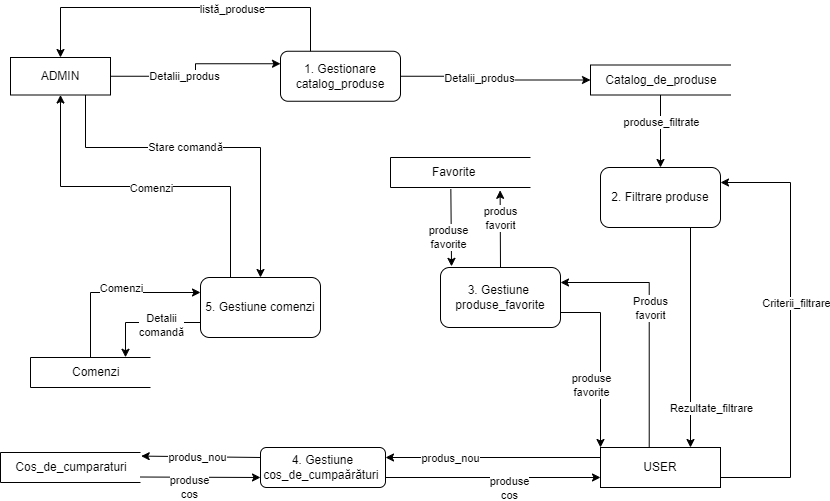

The diagram above was exported from draw.io. Its source (the exported page's mxGraphModel, read from the mxfile embedded in the PNG):
<mxGraphModel dx="1276" dy="614" grid="1" gridSize="10" guides="1" tooltips="1" connect="1" arrows="1" fold="1" page="1" pageScale="1" pageWidth="850" pageHeight="1100" math="0" shadow="0">
  <root>
    <mxCell id="0" />
    <mxCell id="1" parent="0" />
    <mxCell id="lXH8nNJpi3Hini99cT3u-1" value="ADMIN" style="rounded=0;whiteSpace=wrap;html=1;" parent="1" vertex="1">
      <mxGeometry x="20" y="80" width="100" height="37.5" as="geometry" />
    </mxCell>
    <mxCell id="lXH8nNJpi3Hini99cT3u-3" value="USER" style="rounded=0;whiteSpace=wrap;html=1;" parent="1" vertex="1">
      <mxGeometry x="610" y="470" width="120" height="40" as="geometry" />
    </mxCell>
    <mxCell id="lXH8nNJpi3Hini99cT3u-16" value="1. Gestionare catalog_produse" style="rounded=1;whiteSpace=wrap;html=1;" parent="1" vertex="1">
      <mxGeometry x="290" y="73.75" width="120" height="50" as="geometry" />
    </mxCell>
    <mxCell id="lXH8nNJpi3Hini99cT3u-26" value="&amp;nbsp; &amp;nbsp; Catalog_de_produse" style="strokeWidth=1;html=1;shape=mxgraph.flowchart.annotation_1;align=left;pointerEvents=1;" parent="1" vertex="1">
      <mxGeometry x="600" y="87.5" width="140" height="30" as="geometry" />
    </mxCell>
    <mxCell id="lXH8nNJpi3Hini99cT3u-27" value="" style="endArrow=classic;html=1;rounded=0;exitX=1;exitY=0.5;exitDx=0;exitDy=0;entryX=0;entryY=0.5;entryDx=0;entryDy=0;entryPerimeter=0;edgeStyle=elbowEdgeStyle;" parent="1" source="lXH8nNJpi3Hini99cT3u-16" target="lXH8nNJpi3Hini99cT3u-26" edge="1">
      <mxGeometry width="50" height="50" relative="1" as="geometry">
        <mxPoint x="600" y="390" as="sourcePoint" />
        <mxPoint x="650" y="340" as="targetPoint" />
      </mxGeometry>
    </mxCell>
    <mxCell id="lXH8nNJpi3Hini99cT3u-28" value="Detalii_produs" style="edgeLabel;html=1;align=center;verticalAlign=middle;resizable=0;points=[];" parent="lXH8nNJpi3Hini99cT3u-27" vertex="1" connectable="0">
      <mxGeometry x="0.2444" y="1" relative="1" as="geometry">
        <mxPoint x="-39" y="-1" as="offset" />
      </mxGeometry>
    </mxCell>
    <mxCell id="lXH8nNJpi3Hini99cT3u-29" value="2. Filtrare produse" style="rounded=1;whiteSpace=wrap;html=1;" parent="1" vertex="1">
      <mxGeometry x="610" y="190" width="120" height="60" as="geometry" />
    </mxCell>
    <mxCell id="6LWcWun2m6HF5ajt9tBx-1" value="" style="endArrow=classic;html=1;rounded=0;exitX=0.5;exitY=1;exitDx=0;exitDy=0;exitPerimeter=0;entryX=0.5;entryY=0;entryDx=0;entryDy=0;" parent="1" source="lXH8nNJpi3Hini99cT3u-26" target="lXH8nNJpi3Hini99cT3u-29" edge="1">
      <mxGeometry width="50" height="50" relative="1" as="geometry">
        <mxPoint x="520" y="410" as="sourcePoint" />
        <mxPoint x="570" y="360" as="targetPoint" />
      </mxGeometry>
    </mxCell>
    <mxCell id="6LWcWun2m6HF5ajt9tBx-6" value="produse_filtrate" style="edgeLabel;html=1;align=center;verticalAlign=middle;resizable=0;points=[];" parent="6LWcWun2m6HF5ajt9tBx-1" vertex="1" connectable="0">
      <mxGeometry x="0.2255" y="-1" relative="1" as="geometry">
        <mxPoint x="1" y="-17" as="offset" />
      </mxGeometry>
    </mxCell>
    <mxCell id="6LWcWun2m6HF5ajt9tBx-2" value="" style="endArrow=classic;html=1;rounded=0;exitX=1;exitY=0.75;exitDx=0;exitDy=0;entryX=1;entryY=0.25;entryDx=0;entryDy=0;edgeStyle=elbowEdgeStyle;" parent="1" source="lXH8nNJpi3Hini99cT3u-3" target="lXH8nNJpi3Hini99cT3u-29" edge="1">
      <mxGeometry width="50" height="50" relative="1" as="geometry">
        <mxPoint x="570" y="700" as="sourcePoint" />
        <mxPoint x="620" y="650" as="targetPoint" />
        <Array as="points">
          <mxPoint x="800" y="820" />
        </Array>
      </mxGeometry>
    </mxCell>
    <mxCell id="6LWcWun2m6HF5ajt9tBx-3" value="Criterii_filtrare" style="edgeLabel;html=1;align=center;verticalAlign=middle;resizable=0;points=[];" parent="6LWcWun2m6HF5ajt9tBx-2" vertex="1" connectable="0">
      <mxGeometry x="-0.4612" y="-2" relative="1" as="geometry">
        <mxPoint x="3" y="-128" as="offset" />
      </mxGeometry>
    </mxCell>
    <mxCell id="6LWcWun2m6HF5ajt9tBx-4" value="" style="endArrow=classic;html=1;rounded=0;exitX=0.75;exitY=1;exitDx=0;exitDy=0;entryX=0.75;entryY=0;entryDx=0;entryDy=0;" parent="1" source="lXH8nNJpi3Hini99cT3u-29" target="lXH8nNJpi3Hini99cT3u-3" edge="1">
      <mxGeometry width="50" height="50" relative="1" as="geometry">
        <mxPoint x="490" y="760" as="sourcePoint" />
        <mxPoint x="720" y="940" as="targetPoint" />
      </mxGeometry>
    </mxCell>
    <mxCell id="6LWcWun2m6HF5ajt9tBx-5" value="Rezultate_filtrare" style="edgeLabel;html=1;align=center;verticalAlign=middle;resizable=0;points=[];" parent="6LWcWun2m6HF5ajt9tBx-4" vertex="1" connectable="0">
      <mxGeometry x="-0.2126" y="2" relative="1" as="geometry">
        <mxPoint x="18" y="93" as="offset" />
      </mxGeometry>
    </mxCell>
    <mxCell id="6LWcWun2m6HF5ajt9tBx-7" value="3. Gestiune&amp;nbsp;&lt;br&gt;produse_favorite" style="rounded=1;whiteSpace=wrap;html=1;" parent="1" vertex="1">
      <mxGeometry x="450" y="290" width="120" height="60" as="geometry" />
    </mxCell>
    <mxCell id="6LWcWun2m6HF5ajt9tBx-8" value="" style="endArrow=classic;html=1;rounded=0;exitX=0.406;exitY=0.008;exitDx=0;exitDy=0;exitPerimeter=0;edgeStyle=elbowEdgeStyle;entryX=1;entryY=0.25;entryDx=0;entryDy=0;elbow=vertical;" parent="1" source="lXH8nNJpi3Hini99cT3u-3" target="6LWcWun2m6HF5ajt9tBx-7" edge="1">
      <mxGeometry width="50" height="50" relative="1" as="geometry">
        <mxPoint x="400" y="880" as="sourcePoint" />
        <mxPoint x="620" y="800" as="targetPoint" />
        <Array as="points">
          <mxPoint x="590" y="305" />
        </Array>
      </mxGeometry>
    </mxCell>
    <mxCell id="6LWcWun2m6HF5ajt9tBx-9" value="Produs&lt;br&gt;favorit" style="edgeLabel;html=1;align=center;verticalAlign=middle;resizable=0;points=[];" parent="6LWcWun2m6HF5ajt9tBx-8" vertex="1" connectable="0">
      <mxGeometry x="0.0829" y="-2" relative="1" as="geometry">
        <mxPoint x="-1" y="-2" as="offset" />
      </mxGeometry>
    </mxCell>
    <mxCell id="6LWcWun2m6HF5ajt9tBx-10" value="" style="endArrow=classic;html=1;rounded=0;exitX=1;exitY=0.75;exitDx=0;exitDy=0;entryX=0;entryY=0;entryDx=0;entryDy=0;edgeStyle=elbowEdgeStyle;elbow=vertical;" parent="1" source="6LWcWun2m6HF5ajt9tBx-7" target="lXH8nNJpi3Hini99cT3u-3" edge="1">
      <mxGeometry width="50" height="50" relative="1" as="geometry">
        <mxPoint x="460" y="880" as="sourcePoint" />
        <mxPoint x="510" y="830" as="targetPoint" />
        <Array as="points">
          <mxPoint x="570" y="335" />
        </Array>
      </mxGeometry>
    </mxCell>
    <mxCell id="6LWcWun2m6HF5ajt9tBx-11" value="produse&lt;br&gt;favorite" style="edgeLabel;html=1;align=center;verticalAlign=middle;resizable=0;points=[];" parent="6LWcWun2m6HF5ajt9tBx-10" vertex="1" connectable="0">
      <mxGeometry x="-0.0833" relative="1" as="geometry">
        <mxPoint x="-10" y="32" as="offset" />
      </mxGeometry>
    </mxCell>
    <mxCell id="6LWcWun2m6HF5ajt9tBx-12" value="&lt;blockquote style=&quot;margin: 0 0 0 40px; border: none; padding: 0px;&quot;&gt;Favorite&lt;/blockquote&gt;" style="strokeWidth=1;html=1;shape=mxgraph.flowchart.annotation_1;align=left;pointerEvents=1;" parent="1" vertex="1">
      <mxGeometry x="400" y="180" width="140" height="30" as="geometry" />
    </mxCell>
    <mxCell id="6LWcWun2m6HF5ajt9tBx-13" value="" style="endArrow=classic;html=1;rounded=0;exitX=0.5;exitY=0;exitDx=0;exitDy=0;entryX=0.783;entryY=1.094;entryDx=0;entryDy=0;entryPerimeter=0;" parent="1" source="6LWcWun2m6HF5ajt9tBx-7" target="6LWcWun2m6HF5ajt9tBx-12" edge="1">
      <mxGeometry width="50" height="50" relative="1" as="geometry">
        <mxPoint x="500" y="640" as="sourcePoint" />
        <mxPoint x="550" y="590" as="targetPoint" />
      </mxGeometry>
    </mxCell>
    <mxCell id="6LWcWun2m6HF5ajt9tBx-14" value="produs&lt;br&gt;favorit" style="edgeLabel;html=1;align=center;verticalAlign=middle;resizable=0;points=[];" parent="6LWcWun2m6HF5ajt9tBx-13" vertex="1" connectable="0">
      <mxGeometry x="0.4576" y="2" relative="1" as="geometry">
        <mxPoint x="2" y="6" as="offset" />
      </mxGeometry>
    </mxCell>
    <mxCell id="6LWcWun2m6HF5ajt9tBx-15" value="" style="endArrow=classic;html=1;rounded=0;exitX=0.431;exitY=1.05;exitDx=0;exitDy=0;exitPerimeter=0;entryX=0.092;entryY=-0.019;entryDx=0;entryDy=0;entryPerimeter=0;" parent="1" source="6LWcWun2m6HF5ajt9tBx-12" target="6LWcWun2m6HF5ajt9tBx-7" edge="1">
      <mxGeometry width="50" height="50" relative="1" as="geometry">
        <mxPoint x="440" y="610" as="sourcePoint" />
        <mxPoint x="490" y="560" as="targetPoint" />
      </mxGeometry>
    </mxCell>
    <mxCell id="6LWcWun2m6HF5ajt9tBx-16" value="produse&lt;br&gt;favorite" style="edgeLabel;html=1;align=center;verticalAlign=middle;resizable=0;points=[];" parent="6LWcWun2m6HF5ajt9tBx-15" vertex="1" connectable="0">
      <mxGeometry x="0.5434" y="-3" relative="1" as="geometry">
        <mxPoint y="-12" as="offset" />
      </mxGeometry>
    </mxCell>
    <mxCell id="6LWcWun2m6HF5ajt9tBx-17" value="4. Gestiune&lt;br&gt;cos_de_cumpaărături&amp;nbsp;" style="rounded=1;whiteSpace=wrap;html=1;" parent="1" vertex="1">
      <mxGeometry x="270" y="470" width="125" height="40" as="geometry" />
    </mxCell>
    <mxCell id="6LWcWun2m6HF5ajt9tBx-18" value="" style="endArrow=classic;html=1;rounded=0;exitX=0;exitY=0.25;exitDx=0;exitDy=0;entryX=1;entryY=0.25;entryDx=0;entryDy=0;" parent="1" source="lXH8nNJpi3Hini99cT3u-3" target="6LWcWun2m6HF5ajt9tBx-17" edge="1">
      <mxGeometry width="50" height="50" relative="1" as="geometry">
        <mxPoint x="330" y="900" as="sourcePoint" />
        <mxPoint x="380" y="850" as="targetPoint" />
      </mxGeometry>
    </mxCell>
    <mxCell id="6LWcWun2m6HF5ajt9tBx-20" value="produs_nou" style="edgeLabel;html=1;align=center;verticalAlign=middle;resizable=0;points=[];" parent="6LWcWun2m6HF5ajt9tBx-18" vertex="1" connectable="0">
      <mxGeometry x="0.4696" relative="1" as="geometry">
        <mxPoint x="7" as="offset" />
      </mxGeometry>
    </mxCell>
    <mxCell id="6LWcWun2m6HF5ajt9tBx-19" value="" style="endArrow=classic;html=1;rounded=0;exitX=1;exitY=0.75;exitDx=0;exitDy=0;entryX=0;entryY=0.75;entryDx=0;entryDy=0;" parent="1" source="6LWcWun2m6HF5ajt9tBx-17" target="lXH8nNJpi3Hini99cT3u-3" edge="1">
      <mxGeometry width="50" height="50" relative="1" as="geometry">
        <mxPoint x="320" y="890" as="sourcePoint" />
        <mxPoint x="570" y="1050" as="targetPoint" />
      </mxGeometry>
    </mxCell>
    <mxCell id="6LWcWun2m6HF5ajt9tBx-21" value="produse&lt;br&gt;cos" style="edgeLabel;html=1;align=center;verticalAlign=middle;resizable=0;points=[];" parent="6LWcWun2m6HF5ajt9tBx-19" vertex="1" connectable="0">
      <mxGeometry x="-0.4904" y="1" relative="1" as="geometry">
        <mxPoint x="68" y="11" as="offset" />
      </mxGeometry>
    </mxCell>
    <mxCell id="6LWcWun2m6HF5ajt9tBx-22" value="&amp;nbsp; &amp;nbsp; Cos_de_cumparaturi" style="strokeWidth=1;html=1;shape=mxgraph.flowchart.annotation_1;align=left;pointerEvents=1;" parent="1" vertex="1">
      <mxGeometry x="10" y="475" width="140" height="30" as="geometry" />
    </mxCell>
    <mxCell id="6LWcWun2m6HF5ajt9tBx-23" value="" style="endArrow=classic;html=1;rounded=0;exitX=0;exitY=0.25;exitDx=0;exitDy=0;entryX=1.005;entryY=0.12;entryDx=0;entryDy=0;entryPerimeter=0;" parent="1" source="6LWcWun2m6HF5ajt9tBx-17" target="6LWcWun2m6HF5ajt9tBx-22" edge="1">
      <mxGeometry width="50" height="50" relative="1" as="geometry">
        <mxPoint x="210" y="900" as="sourcePoint" />
        <mxPoint x="260" y="850" as="targetPoint" />
      </mxGeometry>
    </mxCell>
    <mxCell id="6LWcWun2m6HF5ajt9tBx-25" value="produs_nou" style="edgeLabel;html=1;align=center;verticalAlign=middle;resizable=0;points=[];" parent="6LWcWun2m6HF5ajt9tBx-23" vertex="1" connectable="0">
      <mxGeometry x="0.2167" y="-1" relative="1" as="geometry">
        <mxPoint x="9" y="1" as="offset" />
      </mxGeometry>
    </mxCell>
    <mxCell id="6LWcWun2m6HF5ajt9tBx-24" value="" style="endArrow=classic;html=1;rounded=0;exitX=0.998;exitY=0.817;exitDx=0;exitDy=0;exitPerimeter=0;entryX=0;entryY=0.75;entryDx=0;entryDy=0;" parent="1" source="6LWcWun2m6HF5ajt9tBx-22" target="6LWcWun2m6HF5ajt9tBx-17" edge="1">
      <mxGeometry width="50" height="50" relative="1" as="geometry">
        <mxPoint x="340" y="1070" as="sourcePoint" />
        <mxPoint x="390" y="1020" as="targetPoint" />
      </mxGeometry>
    </mxCell>
    <mxCell id="6LWcWun2m6HF5ajt9tBx-26" value="produse&lt;br&gt;cos" style="edgeLabel;html=1;align=center;verticalAlign=middle;resizable=0;points=[];" parent="6LWcWun2m6HF5ajt9tBx-24" vertex="1" connectable="0">
      <mxGeometry x="-0.3624" y="1" relative="1" as="geometry">
        <mxPoint x="11" y="11" as="offset" />
      </mxGeometry>
    </mxCell>
    <mxCell id="6LWcWun2m6HF5ajt9tBx-37" value="5. Gestiune comenzi" style="rounded=1;whiteSpace=wrap;html=1;" parent="1" vertex="1">
      <mxGeometry x="210" y="300" width="120" height="60" as="geometry" />
    </mxCell>
    <mxCell id="6LWcWun2m6HF5ajt9tBx-45" value="&lt;blockquote style=&quot;margin: 0 0 0 40px; border: none; padding: 0px;&quot;&gt;Comenzi&lt;/blockquote&gt;" style="strokeWidth=1;html=1;shape=mxgraph.flowchart.annotation_1;align=left;pointerEvents=1;rotation=0;" parent="1" vertex="1">
      <mxGeometry x="40" y="380" width="120" height="30" as="geometry" />
    </mxCell>
    <mxCell id="9DCJ03LAof5UJxQB_ZX3-2" value="" style="endArrow=classic;html=1;rounded=0;exitX=1;exitY=0.5;exitDx=0;exitDy=0;entryX=0;entryY=0.25;entryDx=0;entryDy=0;edgeStyle=elbowEdgeStyle;" parent="1" source="lXH8nNJpi3Hini99cT3u-1" target="lXH8nNJpi3Hini99cT3u-16" edge="1">
      <mxGeometry width="50" height="50" relative="1" as="geometry">
        <mxPoint x="280" y="120" as="sourcePoint" />
        <mxPoint x="330" y="70" as="targetPoint" />
      </mxGeometry>
    </mxCell>
    <mxCell id="9DCJ03LAof5UJxQB_ZX3-3" value="Detalii_produs" style="edgeLabel;html=1;align=center;verticalAlign=middle;resizable=0;points=[];" parent="9DCJ03LAof5UJxQB_ZX3-2" vertex="1" connectable="0">
      <mxGeometry x="-0.2822" y="1" relative="1" as="geometry">
        <mxPoint x="8" y="1" as="offset" />
      </mxGeometry>
    </mxCell>
    <mxCell id="9DCJ03LAof5UJxQB_ZX3-4" value="" style="endArrow=classic;html=1;rounded=0;exitX=0.75;exitY=1;exitDx=0;exitDy=0;entryX=0.5;entryY=0;entryDx=0;entryDy=0;edgeStyle=elbowEdgeStyle;elbow=vertical;" parent="1" source="lXH8nNJpi3Hini99cT3u-1" target="6LWcWun2m6HF5ajt9tBx-37" edge="1">
      <mxGeometry width="50" height="50" relative="1" as="geometry">
        <mxPoint x="80" y="250" as="sourcePoint" />
        <mxPoint x="130" y="200" as="targetPoint" />
        <Array as="points">
          <mxPoint x="190" y="170" />
        </Array>
      </mxGeometry>
    </mxCell>
    <mxCell id="9DCJ03LAof5UJxQB_ZX3-6" value="Stare comandă" style="edgeLabel;html=1;align=center;verticalAlign=middle;resizable=0;points=[];" parent="9DCJ03LAof5UJxQB_ZX3-4" vertex="1" connectable="0">
      <mxGeometry x="-0.1502" y="1" relative="1" as="geometry">
        <mxPoint as="offset" />
      </mxGeometry>
    </mxCell>
    <mxCell id="9DCJ03LAof5UJxQB_ZX3-5" value="" style="endArrow=classic;html=1;rounded=0;elbow=vertical;exitX=0.25;exitY=0;exitDx=0;exitDy=0;entryX=0.5;entryY=1;entryDx=0;entryDy=0;edgeStyle=elbowEdgeStyle;" parent="1" source="6LWcWun2m6HF5ajt9tBx-37" target="lXH8nNJpi3Hini99cT3u-1" edge="1">
      <mxGeometry width="50" height="50" relative="1" as="geometry">
        <mxPoint x="410" y="410" as="sourcePoint" />
        <mxPoint x="460" y="360" as="targetPoint" />
      </mxGeometry>
    </mxCell>
    <mxCell id="9DCJ03LAof5UJxQB_ZX3-7" value="Comenzi" style="edgeLabel;html=1;align=center;verticalAlign=middle;resizable=0;points=[];" parent="9DCJ03LAof5UJxQB_ZX3-5" vertex="1" connectable="0">
      <mxGeometry x="-0.0888" y="-4" relative="1" as="geometry">
        <mxPoint x="-10" y="5" as="offset" />
      </mxGeometry>
    </mxCell>
    <mxCell id="9DCJ03LAof5UJxQB_ZX3-8" value="" style="endArrow=classic;html=1;rounded=0;exitX=0.5;exitY=0;exitDx=0;exitDy=0;exitPerimeter=0;entryX=0;entryY=0.25;entryDx=0;entryDy=0;edgeStyle=elbowEdgeStyle;elbow=vertical;" parent="1" source="6LWcWun2m6HF5ajt9tBx-45" target="6LWcWun2m6HF5ajt9tBx-37" edge="1">
      <mxGeometry width="50" height="50" relative="1" as="geometry">
        <mxPoint x="90" y="300" as="sourcePoint" />
        <mxPoint x="140" y="250" as="targetPoint" />
        <Array as="points">
          <mxPoint x="150" y="315" />
        </Array>
      </mxGeometry>
    </mxCell>
    <mxCell id="9DCJ03LAof5UJxQB_ZX3-9" value="Comenzi" style="edgeLabel;html=1;align=center;verticalAlign=middle;resizable=0;points=[];" parent="9DCJ03LAof5UJxQB_ZX3-8" vertex="1" connectable="0">
      <mxGeometry x="0.0674" y="-2" relative="1" as="geometry">
        <mxPoint x="2" y="-7" as="offset" />
      </mxGeometry>
    </mxCell>
    <mxCell id="9DCJ03LAof5UJxQB_ZX3-10" value="" style="endArrow=classic;html=1;rounded=0;exitX=0;exitY=0.75;exitDx=0;exitDy=0;entryX=0.793;entryY=-0.007;entryDx=0;entryDy=0;entryPerimeter=0;edgeStyle=elbowEdgeStyle;" parent="1" source="6LWcWun2m6HF5ajt9tBx-37" target="6LWcWun2m6HF5ajt9tBx-45" edge="1">
      <mxGeometry width="50" height="50" relative="1" as="geometry">
        <mxPoint x="40" y="290" as="sourcePoint" />
        <mxPoint x="90" y="240" as="targetPoint" />
        <Array as="points">
          <mxPoint x="135" y="360" />
        </Array>
      </mxGeometry>
    </mxCell>
    <mxCell id="9DCJ03LAof5UJxQB_ZX3-11" value="Detalii&lt;br&gt;comandă" style="edgeLabel;html=1;align=center;verticalAlign=middle;resizable=0;points=[];" parent="9DCJ03LAof5UJxQB_ZX3-10" vertex="1" connectable="0">
      <mxGeometry x="0.0477" y="2" relative="1" as="geometry">
        <mxPoint x="18" as="offset" />
      </mxGeometry>
    </mxCell>
    <mxCell id="9DCJ03LAof5UJxQB_ZX3-12" value="" style="endArrow=classic;html=1;rounded=0;exitX=0.25;exitY=0;exitDx=0;exitDy=0;entryX=0.5;entryY=0;entryDx=0;entryDy=0;edgeStyle=elbowEdgeStyle;" parent="1" source="lXH8nNJpi3Hini99cT3u-16" target="lXH8nNJpi3Hini99cT3u-1" edge="1">
      <mxGeometry width="50" height="50" relative="1" as="geometry">
        <mxPoint x="300" y="190" as="sourcePoint" />
        <mxPoint x="350" y="140" as="targetPoint" />
        <Array as="points">
          <mxPoint x="190" y="30" />
        </Array>
      </mxGeometry>
    </mxCell>
    <mxCell id="9DCJ03LAof5UJxQB_ZX3-13" value="listă_produse" style="edgeLabel;html=1;align=center;verticalAlign=middle;resizable=0;points=[];" parent="9DCJ03LAof5UJxQB_ZX3-12" vertex="1" connectable="0">
      <mxGeometry x="-0.2881" y="1" relative="1" as="geometry">
        <mxPoint as="offset" />
      </mxGeometry>
    </mxCell>
  </root>
</mxGraphModel>